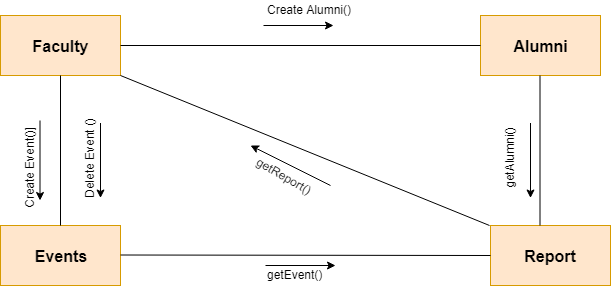

The diagram above was exported from draw.io. Its source (the exported page's mxGraphModel, read from the mxfile embedded in the PNG):
<mxGraphModel dx="1010" dy="501" grid="1" gridSize="10" guides="1" tooltips="1" connect="1" arrows="1" fold="1" page="1" pageScale="1" pageWidth="827" pageHeight="1169" math="0" shadow="0">
  <root>
    <mxCell id="0" />
    <mxCell id="1" parent="0" />
    <mxCell id="QYr2Qc5_0o_G9ERJrNh6-64" value="&lt;font style=&quot;font-size: 16px&quot;&gt;&lt;b&gt;Faculty&lt;/b&gt;&lt;/font&gt;" style="rounded=0;whiteSpace=wrap;html=1;fillColor=#ffe6cc;strokeColor=#d79b00;" vertex="1" parent="1">
      <mxGeometry x="20" y="15" width="120" height="60" as="geometry" />
    </mxCell>
    <mxCell id="QYr2Qc5_0o_G9ERJrNh6-65" value="&lt;font style=&quot;font-size: 16px&quot;&gt;&lt;b&gt;Alumni&lt;/b&gt;&lt;/font&gt;" style="rounded=0;whiteSpace=wrap;html=1;fillColor=#ffe6cc;strokeColor=#d79b00;" vertex="1" parent="1">
      <mxGeometry x="500" y="15" width="120" height="60" as="geometry" />
    </mxCell>
    <mxCell id="QYr2Qc5_0o_G9ERJrNh6-66" value="&lt;font style=&quot;font-size: 16px&quot;&gt;&lt;b&gt;Events&lt;/b&gt;&lt;/font&gt;" style="rounded=0;whiteSpace=wrap;html=1;fillColor=#ffe6cc;strokeColor=#d79b00;" vertex="1" parent="1">
      <mxGeometry x="20" y="225" width="120" height="60" as="geometry" />
    </mxCell>
    <mxCell id="QYr2Qc5_0o_G9ERJrNh6-67" value="" style="endArrow=none;html=1;exitX=1;exitY=0.5;exitDx=0;exitDy=0;entryX=0;entryY=0.5;entryDx=0;entryDy=0;" edge="1" parent="1" source="QYr2Qc5_0o_G9ERJrNh6-64" target="QYr2Qc5_0o_G9ERJrNh6-65">
      <mxGeometry width="50" height="50" relative="1" as="geometry">
        <mxPoint x="140" y="85" as="sourcePoint" />
        <mxPoint x="190" y="35" as="targetPoint" />
      </mxGeometry>
    </mxCell>
    <mxCell id="QYr2Qc5_0o_G9ERJrNh6-68" value="" style="endArrow=none;html=1;exitX=0.5;exitY=1;exitDx=0;exitDy=0;entryX=0.5;entryY=0;entryDx=0;entryDy=0;exitPerimeter=0;" edge="1" parent="1" source="QYr2Qc5_0o_G9ERJrNh6-64" target="QYr2Qc5_0o_G9ERJrNh6-66">
      <mxGeometry width="50" height="50" relative="1" as="geometry">
        <mxPoint x="80" y="85" as="sourcePoint" />
        <mxPoint x="440" y="85" as="targetPoint" />
      </mxGeometry>
    </mxCell>
    <mxCell id="QYr2Qc5_0o_G9ERJrNh6-69" value="&lt;font style=&quot;font-size: 16px&quot;&gt;&lt;b&gt;Report&lt;/b&gt;&lt;/font&gt;" style="rounded=0;whiteSpace=wrap;html=1;fillColor=#ffe6cc;strokeColor=#d79b00;" vertex="1" parent="1">
      <mxGeometry x="510" y="225" width="120" height="60" as="geometry" />
    </mxCell>
    <mxCell id="QYr2Qc5_0o_G9ERJrNh6-70" value="" style="endArrow=none;html=1;exitX=1;exitY=0.5;exitDx=0;exitDy=0;" edge="1" parent="1">
      <mxGeometry width="50" height="50" relative="1" as="geometry">
        <mxPoint x="140" y="254.5" as="sourcePoint" />
        <mxPoint x="510" y="255" as="targetPoint" />
      </mxGeometry>
    </mxCell>
    <mxCell id="QYr2Qc5_0o_G9ERJrNh6-71" value="" style="endArrow=none;html=1;exitX=0.5;exitY=1;exitDx=0;exitDy=0;entryX=0.5;entryY=0;entryDx=0;entryDy=0;exitPerimeter=0;" edge="1" parent="1">
      <mxGeometry width="50" height="50" relative="1" as="geometry">
        <mxPoint x="559.5" y="75" as="sourcePoint" />
        <mxPoint x="559.5" y="225" as="targetPoint" />
      </mxGeometry>
    </mxCell>
    <mxCell id="QYr2Qc5_0o_G9ERJrNh6-72" value="" style="endArrow=none;html=1;entryX=-0.01;entryY=0.007;entryDx=0;entryDy=0;entryPerimeter=0;" edge="1" parent="1" target="QYr2Qc5_0o_G9ERJrNh6-69">
      <mxGeometry width="50" height="50" relative="1" as="geometry">
        <mxPoint x="140" y="75" as="sourcePoint" />
        <mxPoint x="510" y="55" as="targetPoint" />
      </mxGeometry>
    </mxCell>
    <mxCell id="QYr2Qc5_0o_G9ERJrNh6-73" value="" style="endArrow=classic;html=1;" edge="1" parent="1">
      <mxGeometry width="50" height="50" relative="1" as="geometry">
        <mxPoint x="283" y="25" as="sourcePoint" />
        <mxPoint x="353" y="25" as="targetPoint" />
      </mxGeometry>
    </mxCell>
    <mxCell id="QYr2Qc5_0o_G9ERJrNh6-75" value="Create Alumni()" style="text;html=1;resizable=0;points=[];autosize=1;align=left;verticalAlign=top;spacingTop=-4;" vertex="1" parent="1">
      <mxGeometry x="285" width="100" height="20" as="geometry" />
    </mxCell>
    <mxCell id="QYr2Qc5_0o_G9ERJrNh6-77" value="" style="endArrow=classic;html=1;" edge="1" parent="1">
      <mxGeometry width="50" height="50" relative="1" as="geometry">
        <mxPoint x="120" y="122.5" as="sourcePoint" />
        <mxPoint x="120" y="197.5" as="targetPoint" />
      </mxGeometry>
    </mxCell>
    <mxCell id="QYr2Qc5_0o_G9ERJrNh6-78" value="" style="endArrow=classic;html=1;" edge="1" parent="1">
      <mxGeometry width="50" height="50" relative="1" as="geometry">
        <mxPoint x="59.5" y="120" as="sourcePoint" />
        <mxPoint x="59.5" y="200" as="targetPoint" />
      </mxGeometry>
    </mxCell>
    <mxCell id="QYr2Qc5_0o_G9ERJrNh6-79" value="Create Event()]" style="text;html=1;resizable=0;points=[];autosize=1;align=left;verticalAlign=top;spacingTop=-4;rotation=-90;" vertex="1" parent="1">
      <mxGeometry y="150" width="100" height="20" as="geometry" />
    </mxCell>
    <mxCell id="QYr2Qc5_0o_G9ERJrNh6-80" value="Delete Event ()" style="text;html=1;resizable=0;points=[];autosize=1;align=left;verticalAlign=top;spacingTop=-4;rotation=-90;" vertex="1" parent="1">
      <mxGeometry x="60" y="140" width="100" height="20" as="geometry" />
    </mxCell>
    <mxCell id="QYr2Qc5_0o_G9ERJrNh6-81" value="" style="endArrow=classic;html=1;" edge="1" parent="1">
      <mxGeometry width="50" height="50" relative="1" as="geometry">
        <mxPoint x="285" y="265" as="sourcePoint" />
        <mxPoint x="355" y="265" as="targetPoint" />
      </mxGeometry>
    </mxCell>
    <mxCell id="QYr2Qc5_0o_G9ERJrNh6-82" value="getEvent()" style="text;html=1;resizable=0;points=[];autosize=1;align=left;verticalAlign=top;spacingTop=-4;" vertex="1" parent="1">
      <mxGeometry x="285" y="265" width="70" height="20" as="geometry" />
    </mxCell>
    <mxCell id="QYr2Qc5_0o_G9ERJrNh6-83" value="" style="endArrow=classic;html=1;" edge="1" parent="1">
      <mxGeometry width="50" height="50" relative="1" as="geometry">
        <mxPoint x="550" y="122.5" as="sourcePoint" />
        <mxPoint x="550" y="197.5" as="targetPoint" />
      </mxGeometry>
    </mxCell>
    <mxCell id="QYr2Qc5_0o_G9ERJrNh6-84" value="getAlumni()&lt;br&gt;" style="text;html=1;resizable=0;points=[];autosize=1;align=left;verticalAlign=top;spacingTop=-4;rotation=-90;" vertex="1" parent="1">
      <mxGeometry x="490" y="140" width="80" height="20" as="geometry" />
    </mxCell>
    <mxCell id="QYr2Qc5_0o_G9ERJrNh6-85" value="" style="endArrow=classic;html=1;" edge="1" parent="1">
      <mxGeometry width="50" height="50" relative="1" as="geometry">
        <mxPoint x="350" y="185" as="sourcePoint" />
        <mxPoint x="270" y="145" as="targetPoint" />
      </mxGeometry>
    </mxCell>
    <mxCell id="QYr2Qc5_0o_G9ERJrNh6-86" value="getReport()&lt;br&gt;" style="text;html=1;resizable=0;points=[];autosize=1;align=left;verticalAlign=top;spacingTop=-4;rotation=30;" vertex="1" parent="1">
      <mxGeometry x="270" y="170" width="80" height="20" as="geometry" />
    </mxCell>
  </root>
</mxGraphModel>